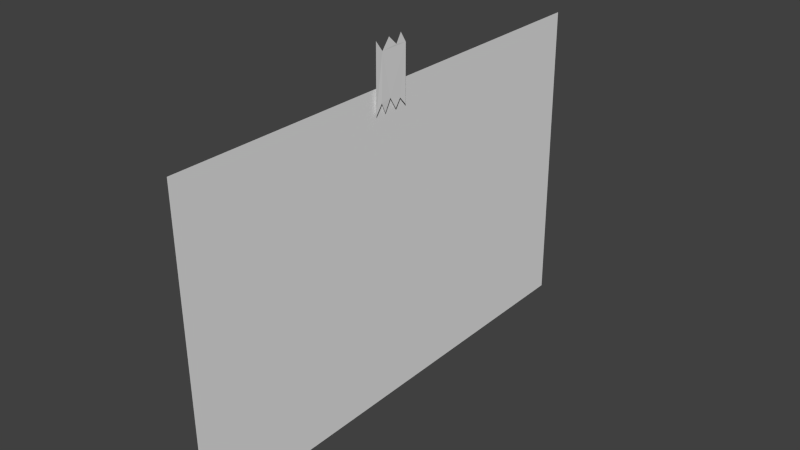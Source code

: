 # Source: drawing_FIN.blend  (saved by Blender 2.76.0; exported with 4.5.12 LTS)
import bpy
from mathutils import Matrix  # noqa: F401  (used for matrix-valued properties, if any)

bpy.ops.wm.read_factory_settings(use_empty=True)
scene = bpy.context.scene
scene.name = 'Scene'

# ---- collections
col_collection_1 = bpy.data.collections.new('Collection 1'); scene.collection.children.link(col_collection_1)

# ---- world
world_world = bpy.data.worlds.new('World'); scene.world = world_world
world_world.color = (0.05088, 0.05088, 0.05088)
world_world.use_sun_shadow = False
world_world.sun_shadow_jitter_overblur = 0.0
world_world.cycles.sampling_method = 'NONE'
world_world.cycles.sample_map_resolution = 256

# ---- meshes
me_plane_002 = bpy.data.meshes.new('Plane.002')
me_plane_002.from_pydata([(-5.341, 4.235, 4.686), (-5.34, 4.335, 4.687), (-5.338, 4.233, 4.86), (-5.341, 4.266, 4.686), (-5.338, 4.333, 4.834), (-5.338, 4.316, 4.861), (-5.338, 4.276, 4.86), (-5.339, 4.255, 4.832), (-5.34, 4.301, 4.687), (-5.338, 4.301, 4.837), (-5.34, 4.253, 4.712), (-5.34, 4.282, 4.717), (-5.34, 4.316, 4.708), (-5.348, 3.667, 3.906), (-5.345, 4.981, 3.921), (-5.349, 3.658, 4.741), (-5.345, 4.972, 4.756)], [], [(2, 0, 10, 3, 11, 8, 12, 1, 4, 5, 9, 6, 7), (13, 14, 16, 15)])
_uv = me_plane_002.uv_layers.new(name='UVMap')
_uv.uv.foreach_set('vector', [1.0, 0.0, 1.0, 0.1322, 0.9803, 0.1126, 0.9674, 0.1322, 0.9491, 0.1091, 0.929, 0.1322, 0.9137, 0.116, 0.8935, 0.1322, 0.8935, 0.02039, 0.9109, 7.257e-07, 0.9281, 0.0181, 0.9537, 3.628e-07, 0.977, 0.02101, 0.8935, 1.27e-06, 0.8935, 1.0, 1.531e-06, 1.0, 0.0, 0.0])
me_plane_002.use_remesh_preserve_volume = False
me_plane_002.use_remesh_preserve_attributes = False
me_plane_002.use_mirror_vertex_groups = False
me_plane_002.update()

# ---- objects
ob_plane_002 = bpy.data.objects.new('Plane.002', me_plane_002)

# ---- transforms, parenting, visibility, modifiers, constraints
ob_plane_002.location = (0.0, 0.0, 0.0)
ob_plane_002.lineart.crease_threshold = 0.0

# ---- collection membership
col_collection_1.objects.link(ob_plane_002)

# ---- scene / render settings (as saved in the file)
scene.frame_start = 1; scene.frame_end = 250; scene.frame_set(1)
scene.render.engine = 'CYCLES'
scene.render.resolution_percentage = 50
scene.render.dither_intensity = 0.0
scene.cycles.use_denoising = False
scene.cycles.samples = 10
scene.cycles.sampling_pattern = 'TABULATED_SOBOL'
scene.cycles.light_sampling_threshold = 0.0
scene.cycles.use_adaptive_sampling = False
scene.cycles.use_light_tree = False
scene.cycles.blur_glossy = 0.0
scene.cycles.pixel_filter_type = 'GAUSSIAN'
scene.cycles.sample_clamp_indirect = 0.0
scene.view_settings.view_transform = 'Standard'
scene.unit_settings.scale_length = 0.3048
bpy.context.view_layer.update()

# ---- added for rendering (the .blend has no active camera and no usable light): camera, sun
cam_auto = bpy.data.cameras.new('AutoCamera')
cam_auto.lens = 50.0
cam_auto.sensor_width = 36.0
cam_auto.clip_end = 1000.0
ob_auto_camera = bpy.data.objects.new('AutoCamera', cam_auto)
scene.collection.objects.link(ob_auto_camera)
ob_auto_camera.location = (-3.83309, 2.50721, 5.59151)
ob_auto_camera.rotation_euler = (1.09748, -7.21219e-08, 0.694738)
scene.camera = ob_auto_camera
light_auto_sun = bpy.data.lights.new('AutoSun', 'SUN')
light_auto_sun.energy = 3.0
light_auto_sun.angle = 0.0523599
ob_auto_sun = bpy.data.objects.new('AutoSun', light_auto_sun)
scene.collection.objects.link(ob_auto_sun)
ob_auto_sun.rotation_euler = (0.872665, 0.174533, 0.523599)
bpy.context.view_layer.update()
